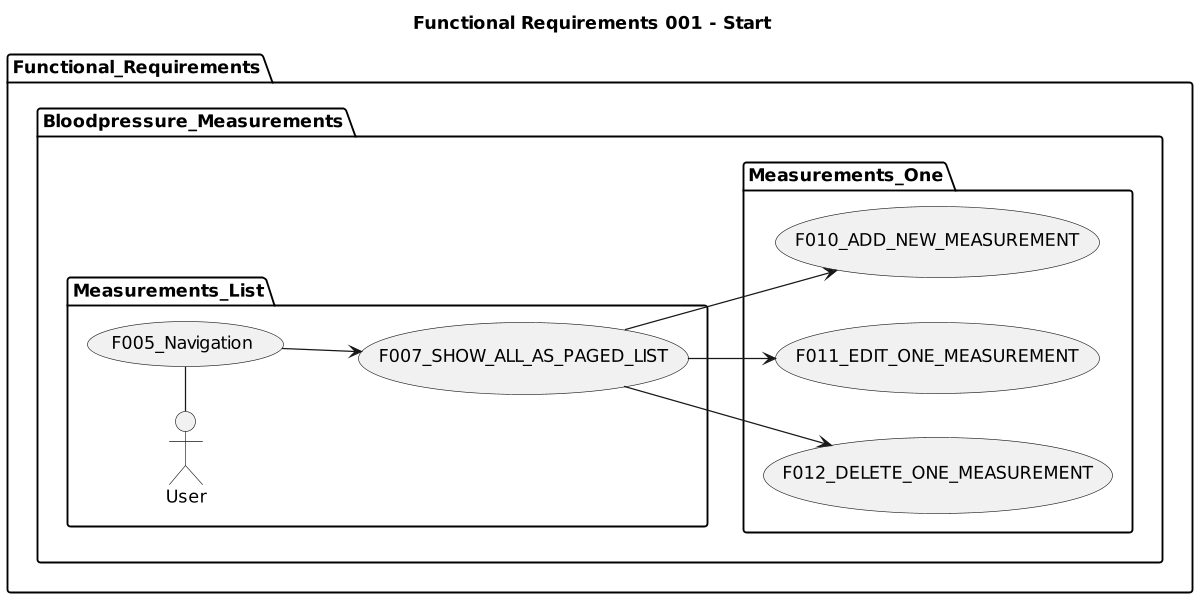

The diagram above was rendered by PlantUML. Its source (embedded in the PNG):
@startuml

title Functional Requirements 001 - Start

left to right direction
'top to bottom direction

'https://plantuml.com/use-case-diagram

scale 1200 width

package Functional_Requirements {

  package Bloodpressure_Measurements {

      package Measurements_List {
            User - (F005_Navigation)
            (F005_Navigation) --> (F007_SHOW_ALL_AS_PAGED_LIST)
      }
      package Measurements_One {
          (F007_SHOW_ALL_AS_PAGED_LIST) --> (F010_ADD_NEW_MEASUREMENT)
          (F007_SHOW_ALL_AS_PAGED_LIST) --> (F011_EDIT_ONE_MEASUREMENT)
          (F007_SHOW_ALL_AS_PAGED_LIST) --> (F012_DELETE_ONE_MEASUREMENT)
      }
    }
}
@enduml